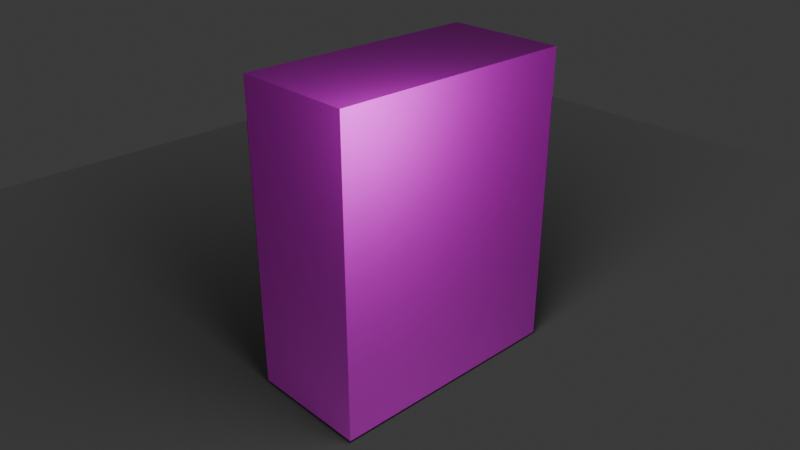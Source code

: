 # Source: cereal_box.blend  (saved by Blender 4.4.30; exported with 4.5.12 LTS)
import bpy
from mathutils import Matrix  # noqa: F401  (used for matrix-valued properties, if any)

bpy.ops.wm.read_factory_settings(use_empty=True)
scene = bpy.context.scene
scene.name = 'Scene'

# ---- collections
col_collection = bpy.data.collections.new('Collection'); scene.collection.children.link(col_collection)

# ---- images (referenced by path relative to the original .blend; pixels are not part of the script)
import os
ASSET_DIR = os.environ.get("B2B_ASSET_DIR", "")  # directory of the original .blend (textures are referenced by path, not embedded)
HERE = os.path.dirname(os.path.abspath(__file__))  # packed textures are extracted next to this script under _unpacked/

def load_image(name, relpath, width, height, colorspace="sRGB"):
    """Load a texture the original file referenced (path relative to the .blend, or extracted next to this script)."""
    p = next((c for c in (os.path.join(HERE, relpath), os.path.join(ASSET_DIR, relpath)) if relpath and os.path.exists(c)), "")
    if p:
        img = bpy.data.images.load(p, check_existing=True)
        img.name = name
    else:  # same state as the original file: an image datablock whose file is absent (Cycles renders it pink)
        img = bpy.data.images.new(name, width, height)
        img.source = "FILE"
        img.filepath = "//" + (relpath or name)
    img.colorspace_settings.name = colorspace
    return img
img_cerel_png = load_image('cerel.png', 'cerel.png', 1024, 1024, 'sRGB')

# ---- materials (node trees are filled in below, after node groups)
mat_material_001 = bpy.data.materials.new('Material.001')

# ---- material node trees
mat_material_001.use_nodes = True; mat_material_001.node_tree.nodes.clear()
_N = mat_material_001.node_tree.nodes; _L = mat_material_001.node_tree.links
n0 = _N.new('ShaderNodeBsdfPrincipled'); n0.name = 'Principled BSDF'; n0.location = (10, 300)
n1 = _N.new('ShaderNodeOutputMaterial'); n1.name = 'Material Output'; n1.location = (300, 300)
n2 = _N.new('ShaderNodeTexImage'); n2.name = 'Image Texture'; n2.location = (-302, 170)
n2.image = img_cerel_png
_L.new(n0.outputs[0], n1.inputs[0])
_L.new(n2.outputs[0], n0.inputs[0])
n1.is_active_output = True

# ---- world
world_world = bpy.data.worlds.new('World'); scene.world = world_world
world_world.use_nodes = True; world_world.node_tree.nodes.clear()
_N = world_world.node_tree.nodes; _L = world_world.node_tree.links
n0 = _N.new('ShaderNodeOutputWorld'); n0.name = 'World Output'; n0.location = (300, 300)
n1 = _N.new('ShaderNodeBackground'); n1.name = 'Background'; n1.location = (10, 300)
n1.inputs[0].default_value = (0.05088, 0.05088, 0.05088, 1.0)
_L.new(n1.outputs[0], n0.inputs[0])
n0.is_active_output = True
world_world.color = (0.05088, 0.05088, 0.05088)
world_world.sun_shadow_jitter_overblur = 0.0

# ---- cameras
cam_camera = bpy.data.cameras.new('Camera')
cam_camera.clip_end = 100.0
cam_camera.lens = 39.57
cam_camera.ortho_scale = 7.314

# ---- lights
light_light = bpy.data.lights.new('Light', 'POINT')
light_light.energy = 1000.0
light_light.shadow_soft_size = 2.526

# ---- meshes
me_cube_001 = bpy.data.meshes.new('Cube.001')
me_cube_001.from_pydata([(-2.749, -5.675, -6.852), (-2.749, -5.675, 6.852), (-2.749, 5.675, -6.852), (-2.749, 5.675, 6.852), (2.749, -5.675, -6.852), (2.749, -5.675, 6.852), (2.749, 5.675, -6.852), (2.749, 5.675, 6.852)], [], [(0, 1, 3, 2), (2, 3, 7, 6), (6, 7, 5, 4), (4, 5, 1, 0), (2, 6, 4, 0), (7, 3, 1, 5)])
_uv = me_cube_001.uv_layers.new(name='UVMap')
_uv.uv.foreach_set('vector', [0.3728, 0.2168, 0.3714, 0.7698, 0.00517, 0.7687, 0.006493, 0.2166, 0.9879, 0.2203, 0.9878, 0.7689, 0.8709, 0.77, 0.8706, 0.2208, 0.8704, 0.2218, 0.8714, 0.7682, 0.4937, 0.7688, 0.5004, 0.2232, 0.5008, 0.217, 0.4934, 0.7702, 0.3757, 0.769, 0.3769, 0.2181, 0.8678, 0.06874, 0.8673, 0.1929, 0.4955, 0.193, 0.496, 0.06961, 0.00896, 0.911, 0.009932, 0.7838, 0.3821, 0.7861, 0.3811, 0.9123])
me_cube_001.materials.append(mat_material_001)
me_cube_001.update()
me_plane = bpy.data.meshes.new('Plane')
me_plane.from_pydata([(-1.0, -1.0, 0.0), (1.0, -1.0, 0.0), (-1.0, 1.0, 0.0), (1.0, 1.0, 0.0)], [], [(0, 1, 3, 2)])
_uv = me_plane.uv_layers.new(name='UVMap')
_uv.uv.foreach_set('vector', [0.0, 0.0, 1.0, 0.0, 1.0, 1.0, 0.0, 1.0])
me_plane.update()

# ---- objects
ob_light = bpy.data.objects.new('Light', light_light)
ob_camera = bpy.data.objects.new('Camera', cam_camera)
ob_cube = bpy.data.objects.new('Cube', me_cube_001)
ob_plane = bpy.data.objects.new('Plane', me_plane)

# ---- transforms, parenting, visibility, modifiers, constraints
ob_light.location = (8.444, -3.246, 9.301)
ob_light.rotation_euler = (0.6503, 0.05522, 1.866)
ob_light.scale = (0.2489, 0.2489, 0.2489)
ob_light.lock_rotations_4d = False
ob_light.empty_display_type = 'ARROWS'
ob_light.color = (0.0, 0.0, 0.0, 0.0)
ob_light.lineart.crease_threshold = 0.0
ob_camera.location = (19.74, -14.9, 15.11)
ob_camera.rotation_euler = (1.109, 0.0, 0.8149)
ob_camera.lock_rotations_4d = False
ob_camera.empty_display_type = 'ARROWS'
ob_camera.color = (0.0, 0.0, 0.0, 0.0)
ob_camera.display_type = 'WIRE'
ob_camera.lineart.crease_threshold = 0.0
ob_cube.location = (4.176, 0.03311, 4.558)
ob_cube.scale = (0.6522, 0.6522, 0.6522)
ob_plane.location = (0.0, 0.0, 0.0)
ob_plane.scale = (16.33, 22.8, 1.669)
ob_plane.is_shadow_catcher = True

# ---- collection membership
col_collection.objects.link(ob_light)
col_collection.objects.link(ob_camera)
col_collection.objects.link(ob_cube)
col_collection.objects.link(ob_plane)

# ---- scene / render settings (as saved in the file)
scene.camera = ob_camera
scene.frame_start = 1; scene.frame_end = 250; scene.frame_set(1)
scene.render.engine = 'CYCLES'
scene.render.film_transparent = True
bpy.context.view_layer.update()
